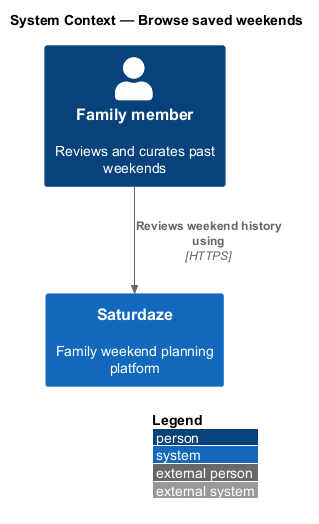

The diagram above was rendered by PlantUML. Its source (embedded in the PNG):
@startuml
!include <C4/C4_Context>
LAYOUT_WITH_LEGEND()
title System Context — Browse saved weekends

Person(actor, "Family member", "Reviews and curates past weekends")
System(saturdaze, "Saturdaze", "Family weekend planning platform")
Rel(actor, saturdaze, "Reviews weekend history using", "HTTPS")
@enduml